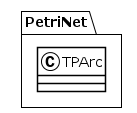

The diagram above was rendered by PlantUML. Its source (embedded in the PNG):
@startuml
!theme plain
package PetriNet {
class TPArc {
}
}
@enduml